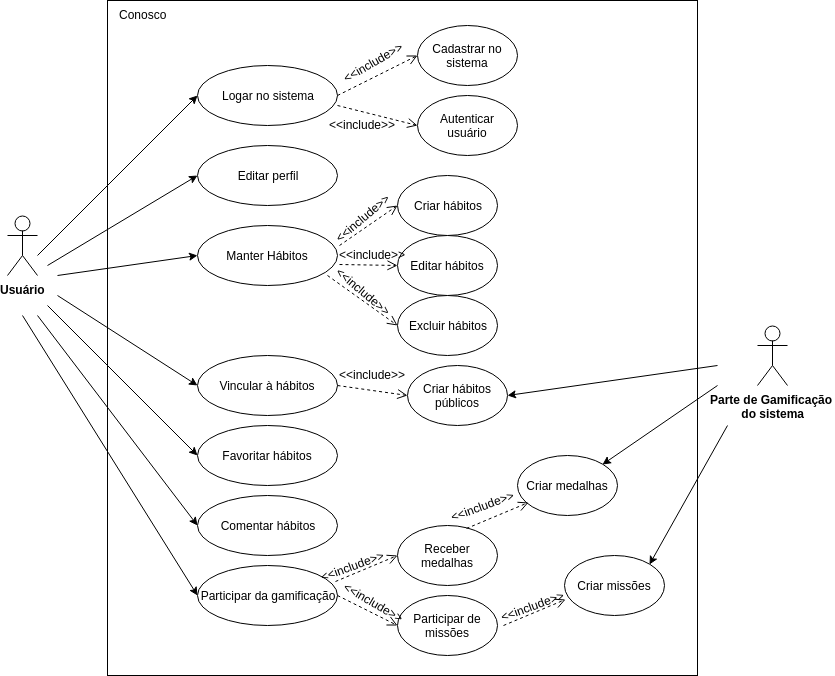

The diagram above was exported from draw.io. Its source (the exported page's mxGraphModel, read from the mxfile embedded in the PNG):
<mxGraphModel dx="1394" dy="754" grid="1" gridSize="10" guides="1" tooltips="1" connect="1" arrows="1" fold="1" page="1" pageScale="1" pageWidth="827" pageHeight="1169" math="0" shadow="0">
  <root>
    <mxCell id="0" />
    <mxCell id="1" parent="0" />
    <mxCell id="TxaUu6wErv3rpyQ5TCSB-2" value="" style="rounded=0;whiteSpace=wrap;html=1;" vertex="1" parent="1">
      <mxGeometry x="230" y="75" width="590" height="675" as="geometry" />
    </mxCell>
    <mxCell id="5C5k6RpqvXxYWbAwY9uu-1" value="&lt;b&gt;Usuário&lt;/b&gt;" style="shape=umlActor;verticalLabelPosition=bottom;labelBackgroundColor=#ffffff;verticalAlign=top;html=1;outlineConnect=0;" parent="1" vertex="1">
      <mxGeometry x="130" y="290" width="30" height="60" as="geometry" />
    </mxCell>
    <mxCell id="5C5k6RpqvXxYWbAwY9uu-10" value="Logar no sistema" style="ellipse;whiteSpace=wrap;html=1;" parent="1" vertex="1">
      <mxGeometry x="320" y="140" width="140" height="60" as="geometry" />
    </mxCell>
    <mxCell id="5C5k6RpqvXxYWbAwY9uu-11" value="" style="endArrow=classic;html=1;entryX=0;entryY=0.5;entryDx=0;entryDy=0;" parent="1" target="5C5k6RpqvXxYWbAwY9uu-10" edge="1">
      <mxGeometry width="50" height="50" relative="1" as="geometry">
        <mxPoint x="160" y="330" as="sourcePoint" />
        <mxPoint x="210" y="280" as="targetPoint" />
      </mxGeometry>
    </mxCell>
    <mxCell id="5C5k6RpqvXxYWbAwY9uu-12" value="" style="html=1;verticalAlign=bottom;endArrow=open;dashed=1;endSize=8;exitX=1;exitY=0.5;exitDx=0;exitDy=0;entryX=0;entryY=0.5;entryDx=0;entryDy=0;" parent="1" source="5C5k6RpqvXxYWbAwY9uu-10" target="5C5k6RpqvXxYWbAwY9uu-14" edge="1">
      <mxGeometry relative="1" as="geometry">
        <mxPoint x="630" y="160" as="sourcePoint" />
        <mxPoint x="560" y="170" as="targetPoint" />
      </mxGeometry>
    </mxCell>
    <mxCell id="5C5k6RpqvXxYWbAwY9uu-13" value="&amp;lt;&amp;lt;include&amp;gt;&amp;gt;" style="text;html=1;resizable=0;points=[];autosize=1;align=left;verticalAlign=top;spacingTop=-4;rotation=-30;" parent="1" vertex="1">
      <mxGeometry x="460" y="125" width="80" height="20" as="geometry" />
    </mxCell>
    <mxCell id="5C5k6RpqvXxYWbAwY9uu-14" value="Cadastrar no sistema" style="ellipse;whiteSpace=wrap;html=1;" parent="1" vertex="1">
      <mxGeometry x="540" y="100" width="100" height="60" as="geometry" />
    </mxCell>
    <mxCell id="5C5k6RpqvXxYWbAwY9uu-15" value="Editar perfil" style="ellipse;whiteSpace=wrap;html=1;" parent="1" vertex="1">
      <mxGeometry x="320" y="220" width="140" height="60" as="geometry" />
    </mxCell>
    <mxCell id="5C5k6RpqvXxYWbAwY9uu-16" value="" style="endArrow=classic;html=1;entryX=0;entryY=0.5;entryDx=0;entryDy=0;" parent="1" target="5C5k6RpqvXxYWbAwY9uu-15" edge="1">
      <mxGeometry width="50" height="50" relative="1" as="geometry">
        <mxPoint x="170" y="340" as="sourcePoint" />
        <mxPoint x="330" y="180" as="targetPoint" />
      </mxGeometry>
    </mxCell>
    <mxCell id="5C5k6RpqvXxYWbAwY9uu-18" value="&lt;b&gt;Parte de Gamificação&amp;nbsp;&lt;br&gt;do sistema&lt;br&gt;&lt;/b&gt;" style="shape=umlActor;verticalLabelPosition=bottom;labelBackgroundColor=#ffffff;verticalAlign=top;html=1;outlineConnect=0;" parent="1" vertex="1">
      <mxGeometry x="880" y="400" width="30" height="60" as="geometry" />
    </mxCell>
    <mxCell id="5C5k6RpqvXxYWbAwY9uu-19" value="" style="html=1;verticalAlign=bottom;endArrow=open;dashed=1;endSize=8;exitX=1;exitY=0.667;exitDx=0;exitDy=0;entryX=0;entryY=0.5;entryDx=0;entryDy=0;exitPerimeter=0;" parent="1" source="5C5k6RpqvXxYWbAwY9uu-10" target="5C5k6RpqvXxYWbAwY9uu-20" edge="1">
      <mxGeometry relative="1" as="geometry">
        <mxPoint x="510" y="214.5" as="sourcePoint" />
        <mxPoint x="510" y="165.5" as="targetPoint" />
      </mxGeometry>
    </mxCell>
    <mxCell id="5C5k6RpqvXxYWbAwY9uu-20" value="Autenticar usuário" style="ellipse;whiteSpace=wrap;html=1;" parent="1" vertex="1">
      <mxGeometry x="540" y="170" width="100" height="60" as="geometry" />
    </mxCell>
    <mxCell id="5C5k6RpqvXxYWbAwY9uu-21" value="&amp;lt;&amp;lt;include&amp;gt;&amp;gt;" style="text;html=1;resizable=0;points=[];autosize=1;align=left;verticalAlign=top;spacingTop=-4;" parent="1" vertex="1">
      <mxGeometry x="450" y="190" width="80" height="20" as="geometry" />
    </mxCell>
    <mxCell id="5C5k6RpqvXxYWbAwY9uu-23" value="Manter Hábitos" style="ellipse;whiteSpace=wrap;html=1;" parent="1" vertex="1">
      <mxGeometry x="320" y="300" width="140" height="60" as="geometry" />
    </mxCell>
    <mxCell id="5C5k6RpqvXxYWbAwY9uu-24" value="" style="endArrow=classic;html=1;entryX=0;entryY=0.5;entryDx=0;entryDy=0;" parent="1" target="5C5k6RpqvXxYWbAwY9uu-23" edge="1">
      <mxGeometry width="50" height="50" relative="1" as="geometry">
        <mxPoint x="180" y="350" as="sourcePoint" />
        <mxPoint x="230" y="330" as="targetPoint" />
      </mxGeometry>
    </mxCell>
    <mxCell id="5C5k6RpqvXxYWbAwY9uu-25" value="Criar hábitos" style="ellipse;whiteSpace=wrap;html=1;" parent="1" vertex="1">
      <mxGeometry x="520" y="250" width="100" height="60" as="geometry" />
    </mxCell>
    <mxCell id="5C5k6RpqvXxYWbAwY9uu-26" value="Editar hábitos" style="ellipse;whiteSpace=wrap;html=1;" parent="1" vertex="1">
      <mxGeometry x="520" y="310" width="100" height="60" as="geometry" />
    </mxCell>
    <mxCell id="5C5k6RpqvXxYWbAwY9uu-27" value="Excluir hábitos" style="ellipse;whiteSpace=wrap;html=1;" parent="1" vertex="1">
      <mxGeometry x="520" y="370" width="100" height="60" as="geometry" />
    </mxCell>
    <mxCell id="5C5k6RpqvXxYWbAwY9uu-28" value="" style="html=1;verticalAlign=bottom;endArrow=open;dashed=1;endSize=8;exitX=1.014;exitY=0.333;exitDx=0;exitDy=0;entryX=0;entryY=0.5;entryDx=0;entryDy=0;exitPerimeter=0;" parent="1" source="5C5k6RpqvXxYWbAwY9uu-23" target="5C5k6RpqvXxYWbAwY9uu-25" edge="1">
      <mxGeometry relative="1" as="geometry">
        <mxPoint x="469.5" y="324.5" as="sourcePoint" />
        <mxPoint x="469.5" y="275.5" as="targetPoint" />
      </mxGeometry>
    </mxCell>
    <mxCell id="5C5k6RpqvXxYWbAwY9uu-29" value="" style="html=1;verticalAlign=bottom;endArrow=open;dashed=1;endSize=8;exitX=1.014;exitY=0.65;exitDx=0;exitDy=0;entryX=0;entryY=0.5;entryDx=0;entryDy=0;exitPerimeter=0;" parent="1" source="5C5k6RpqvXxYWbAwY9uu-23" target="5C5k6RpqvXxYWbAwY9uu-26" edge="1">
      <mxGeometry relative="1" as="geometry">
        <mxPoint x="470" y="340" as="sourcePoint" />
        <mxPoint x="528" y="300" as="targetPoint" />
      </mxGeometry>
    </mxCell>
    <mxCell id="5C5k6RpqvXxYWbAwY9uu-30" value="" style="html=1;verticalAlign=bottom;endArrow=open;dashed=1;endSize=8;exitX=0.929;exitY=0.833;exitDx=0;exitDy=0;entryX=0;entryY=0.5;entryDx=0;entryDy=0;exitPerimeter=0;" parent="1" source="5C5k6RpqvXxYWbAwY9uu-23" target="5C5k6RpqvXxYWbAwY9uu-27" edge="1">
      <mxGeometry relative="1" as="geometry">
        <mxPoint x="450" y="380" as="sourcePoint" />
        <mxPoint x="508" y="340" as="targetPoint" />
      </mxGeometry>
    </mxCell>
    <mxCell id="5C5k6RpqvXxYWbAwY9uu-31" value="&amp;lt;&amp;lt;include&amp;gt;&amp;gt;" style="text;html=1;resizable=0;points=[];autosize=1;align=left;verticalAlign=top;spacingTop=-4;rotation=-40;" parent="1" vertex="1">
      <mxGeometry x="450" y="280" width="80" height="20" as="geometry" />
    </mxCell>
    <mxCell id="5C5k6RpqvXxYWbAwY9uu-32" value="&amp;lt;&amp;lt;include&amp;gt;&amp;gt;" style="text;html=1;resizable=0;points=[];autosize=1;align=left;verticalAlign=top;spacingTop=-4;" parent="1" vertex="1">
      <mxGeometry x="460" y="320" width="80" height="20" as="geometry" />
    </mxCell>
    <mxCell id="5C5k6RpqvXxYWbAwY9uu-33" value="&amp;lt;&amp;lt;include&amp;gt;&amp;gt;" style="text;html=1;resizable=0;points=[];autosize=1;align=left;verticalAlign=top;spacingTop=-4;rotation=40;" parent="1" vertex="1">
      <mxGeometry x="450" y="360" width="80" height="20" as="geometry" />
    </mxCell>
    <mxCell id="5C5k6RpqvXxYWbAwY9uu-38" value="Vincular à hábitos" style="ellipse;whiteSpace=wrap;html=1;" parent="1" vertex="1">
      <mxGeometry x="320" y="430" width="140" height="60" as="geometry" />
    </mxCell>
    <mxCell id="5C5k6RpqvXxYWbAwY9uu-39" value="" style="endArrow=classic;html=1;entryX=0;entryY=0.5;entryDx=0;entryDy=0;" parent="1" target="5C5k6RpqvXxYWbAwY9uu-38" edge="1">
      <mxGeometry width="50" height="50" relative="1" as="geometry">
        <mxPoint x="180" y="370" as="sourcePoint" />
        <mxPoint x="310" y="380" as="targetPoint" />
      </mxGeometry>
    </mxCell>
    <mxCell id="5C5k6RpqvXxYWbAwY9uu-40" value="Favoritar hábitos" style="ellipse;whiteSpace=wrap;html=1;" parent="1" vertex="1">
      <mxGeometry x="320" y="500" width="140" height="60" as="geometry" />
    </mxCell>
    <mxCell id="5C5k6RpqvXxYWbAwY9uu-41" value="" style="endArrow=classic;html=1;entryX=0;entryY=0.5;entryDx=0;entryDy=0;" parent="1" target="5C5k6RpqvXxYWbAwY9uu-40" edge="1">
      <mxGeometry width="50" height="50" relative="1" as="geometry">
        <mxPoint x="170" y="380" as="sourcePoint" />
        <mxPoint x="310" y="490" as="targetPoint" />
      </mxGeometry>
    </mxCell>
    <mxCell id="5C5k6RpqvXxYWbAwY9uu-42" value="" style="html=1;verticalAlign=bottom;endArrow=open;dashed=1;endSize=8;exitX=1;exitY=0.5;exitDx=0;exitDy=0;entryX=0;entryY=0.5;entryDx=0;entryDy=0;" parent="1" source="5C5k6RpqvXxYWbAwY9uu-38" target="5C5k6RpqvXxYWbAwY9uu-43" edge="1">
      <mxGeometry relative="1" as="geometry">
        <mxPoint x="460" y="480" as="sourcePoint" />
        <mxPoint x="530" y="460" as="targetPoint" />
      </mxGeometry>
    </mxCell>
    <mxCell id="5C5k6RpqvXxYWbAwY9uu-43" value="Criar hábitos públicos" style="ellipse;whiteSpace=wrap;html=1;" parent="1" vertex="1">
      <mxGeometry x="530" y="440" width="100" height="60" as="geometry" />
    </mxCell>
    <mxCell id="5C5k6RpqvXxYWbAwY9uu-44" value="" style="endArrow=classic;html=1;entryX=1;entryY=0.5;entryDx=0;entryDy=0;" parent="1" target="5C5k6RpqvXxYWbAwY9uu-43" edge="1">
      <mxGeometry width="50" height="50" relative="1" as="geometry">
        <mxPoint x="840" y="440" as="sourcePoint" />
        <mxPoint x="620" y="280" as="targetPoint" />
      </mxGeometry>
    </mxCell>
    <mxCell id="5C5k6RpqvXxYWbAwY9uu-46" value="&amp;lt;&amp;lt;include&amp;gt;&amp;gt;" style="text;html=1;resizable=0;points=[];autosize=1;align=left;verticalAlign=top;spacingTop=-4;rotation=0;" parent="1" vertex="1">
      <mxGeometry x="460" y="440" width="80" height="20" as="geometry" />
    </mxCell>
    <mxCell id="5C5k6RpqvXxYWbAwY9uu-47" value="Comentar hábitos" style="ellipse;whiteSpace=wrap;html=1;" parent="1" vertex="1">
      <mxGeometry x="320" y="570" width="140" height="60" as="geometry" />
    </mxCell>
    <mxCell id="5C5k6RpqvXxYWbAwY9uu-48" value="" style="endArrow=classic;html=1;entryX=0;entryY=0.5;entryDx=0;entryDy=0;" parent="1" target="5C5k6RpqvXxYWbAwY9uu-47" edge="1">
      <mxGeometry width="50" height="50" relative="1" as="geometry">
        <mxPoint x="160" y="390" as="sourcePoint" />
        <mxPoint x="300" y="575" as="targetPoint" />
      </mxGeometry>
    </mxCell>
    <mxCell id="5C5k6RpqvXxYWbAwY9uu-50" value="Participar da gamificação" style="ellipse;whiteSpace=wrap;html=1;" parent="1" vertex="1">
      <mxGeometry x="320" y="640" width="140" height="60" as="geometry" />
    </mxCell>
    <mxCell id="5C5k6RpqvXxYWbAwY9uu-51" value="" style="endArrow=classic;html=1;entryX=0;entryY=0.5;entryDx=0;entryDy=0;" parent="1" target="5C5k6RpqvXxYWbAwY9uu-50" edge="1">
      <mxGeometry width="50" height="50" relative="1" as="geometry">
        <mxPoint x="145" y="390" as="sourcePoint" />
        <mxPoint x="305" y="635" as="targetPoint" />
      </mxGeometry>
    </mxCell>
    <mxCell id="5C5k6RpqvXxYWbAwY9uu-52" value="Receber medalhas" style="ellipse;whiteSpace=wrap;html=1;" parent="1" vertex="1">
      <mxGeometry x="520" y="600" width="100" height="60" as="geometry" />
    </mxCell>
    <mxCell id="5C5k6RpqvXxYWbAwY9uu-53" value="Participar de missões" style="ellipse;whiteSpace=wrap;html=1;" parent="1" vertex="1">
      <mxGeometry x="520" y="670" width="100" height="60" as="geometry" />
    </mxCell>
    <mxCell id="5C5k6RpqvXxYWbAwY9uu-54" value="" style="html=1;verticalAlign=bottom;endArrow=open;dashed=1;endSize=8;exitX=0.986;exitY=0.267;exitDx=0;exitDy=0;entryX=0;entryY=0.5;entryDx=0;entryDy=0;exitPerimeter=0;" parent="1" source="5C5k6RpqvXxYWbAwY9uu-50" target="5C5k6RpqvXxYWbAwY9uu-52" edge="1">
      <mxGeometry relative="1" as="geometry">
        <mxPoint x="460" y="655" as="sourcePoint" />
        <mxPoint x="530" y="665" as="targetPoint" />
      </mxGeometry>
    </mxCell>
    <mxCell id="5C5k6RpqvXxYWbAwY9uu-55" value="" style="html=1;verticalAlign=bottom;endArrow=open;dashed=1;endSize=8;exitX=1;exitY=0.5;exitDx=0;exitDy=0;entryX=0;entryY=0.5;entryDx=0;entryDy=0;" parent="1" target="5C5k6RpqvXxYWbAwY9uu-53" edge="1">
      <mxGeometry relative="1" as="geometry">
        <mxPoint x="460" y="670" as="sourcePoint" />
        <mxPoint x="530" y="680" as="targetPoint" />
      </mxGeometry>
    </mxCell>
    <mxCell id="5C5k6RpqvXxYWbAwY9uu-56" value="Criar medalhas" style="ellipse;whiteSpace=wrap;html=1;" parent="1" vertex="1">
      <mxGeometry x="640" y="530" width="100" height="60" as="geometry" />
    </mxCell>
    <mxCell id="5C5k6RpqvXxYWbAwY9uu-57" value="" style="html=1;verticalAlign=bottom;endArrow=open;dashed=1;endSize=8;exitX=0.986;exitY=0.267;exitDx=0;exitDy=0;entryX=0;entryY=0.5;entryDx=0;entryDy=0;exitPerimeter=0;" parent="1" edge="1">
      <mxGeometry relative="1" as="geometry">
        <mxPoint x="589" y="603" as="sourcePoint" />
        <mxPoint x="651" y="577" as="targetPoint" />
      </mxGeometry>
    </mxCell>
    <mxCell id="5C5k6RpqvXxYWbAwY9uu-58" value="&amp;lt;&amp;lt;include&amp;gt;&amp;gt;" style="text;html=1;resizable=0;points=[];autosize=1;align=left;verticalAlign=top;spacingTop=-4;rotation=-20;" parent="1" vertex="1">
      <mxGeometry x="440" y="630" width="80" height="20" as="geometry" />
    </mxCell>
    <mxCell id="5C5k6RpqvXxYWbAwY9uu-59" value="&amp;lt;&amp;lt;include&amp;gt;&amp;gt;" style="text;html=1;resizable=0;points=[];autosize=1;align=left;verticalAlign=top;spacingTop=-4;rotation=-20;" parent="1" vertex="1">
      <mxGeometry x="570" y="570" width="80" height="20" as="geometry" />
    </mxCell>
    <mxCell id="5C5k6RpqvXxYWbAwY9uu-60" value="" style="endArrow=classic;html=1;entryX=1;entryY=0;entryDx=0;entryDy=0;" parent="1" target="5C5k6RpqvXxYWbAwY9uu-56" edge="1">
      <mxGeometry width="50" height="50" relative="1" as="geometry">
        <mxPoint x="840" y="460" as="sourcePoint" />
        <mxPoint x="640" y="480" as="targetPoint" />
      </mxGeometry>
    </mxCell>
    <mxCell id="5C5k6RpqvXxYWbAwY9uu-61" value="&amp;lt;&amp;lt;include&amp;gt;&amp;gt;" style="text;html=1;resizable=0;points=[];autosize=1;align=left;verticalAlign=top;spacingTop=-4;rotation=30;" parent="1" vertex="1">
      <mxGeometry x="460" y="670" width="80" height="20" as="geometry" />
    </mxCell>
    <mxCell id="5C5k6RpqvXxYWbAwY9uu-62" value="" style="html=1;verticalAlign=bottom;endArrow=open;dashed=1;endSize=8;exitX=0.986;exitY=0.267;exitDx=0;exitDy=0;entryX=0;entryY=0.5;entryDx=0;entryDy=0;exitPerimeter=0;" parent="1" edge="1">
      <mxGeometry relative="1" as="geometry">
        <mxPoint x="626" y="700" as="sourcePoint" />
        <mxPoint x="688" y="674" as="targetPoint" />
      </mxGeometry>
    </mxCell>
    <mxCell id="5C5k6RpqvXxYWbAwY9uu-63" value="&amp;lt;&amp;lt;include&amp;gt;&amp;gt;" style="text;html=1;resizable=0;points=[];autosize=1;align=left;verticalAlign=top;spacingTop=-4;rotation=-20;" parent="1" vertex="1">
      <mxGeometry x="620" y="670" width="80" height="20" as="geometry" />
    </mxCell>
    <mxCell id="5C5k6RpqvXxYWbAwY9uu-64" value="Criar missões" style="ellipse;whiteSpace=wrap;html=1;" parent="1" vertex="1">
      <mxGeometry x="687" y="630" width="100" height="60" as="geometry" />
    </mxCell>
    <mxCell id="5C5k6RpqvXxYWbAwY9uu-65" value="" style="endArrow=classic;html=1;entryX=1;entryY=0;entryDx=0;entryDy=0;" parent="1" target="5C5k6RpqvXxYWbAwY9uu-64" edge="1">
      <mxGeometry width="50" height="50" relative="1" as="geometry">
        <mxPoint x="850" y="500" as="sourcePoint" />
        <mxPoint x="735" y="549" as="targetPoint" />
      </mxGeometry>
    </mxCell>
    <mxCell id="TxaUu6wErv3rpyQ5TCSB-3" value="Conosco" style="text;html=1;resizable=0;points=[];autosize=1;align=left;verticalAlign=top;spacingTop=-4;" vertex="1" parent="1">
      <mxGeometry x="240" y="80" width="60" height="20" as="geometry" />
    </mxCell>
  </root>
</mxGraphModel>